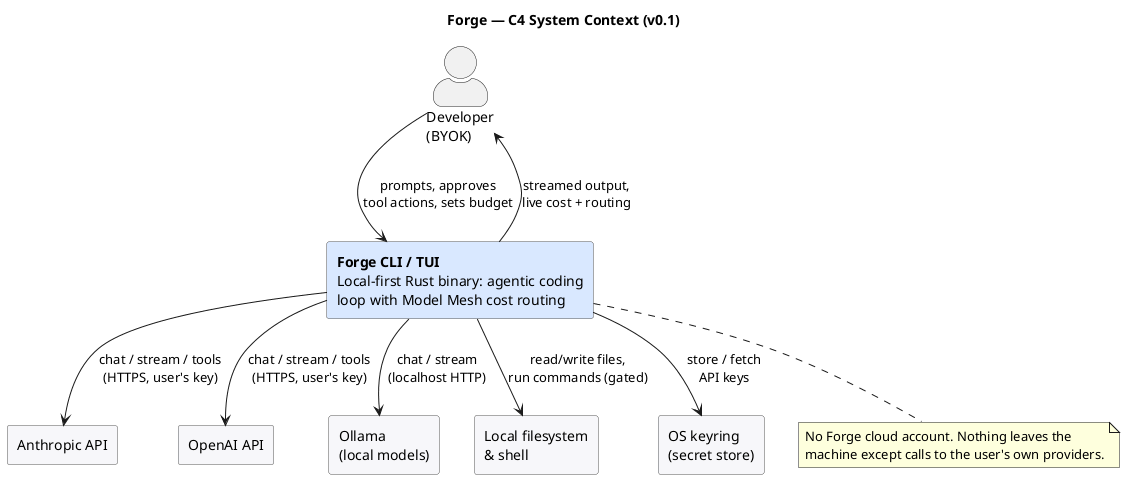

The diagram above was rendered by PlantUML. Its source (embedded in the PNG):
@startuml context
title Forge — C4 System Context (v0.1)

skinparam shadowing false
skinparam defaultFontName "Sans"
skinparam rectangle {
  BackgroundColor #F7F7FA
  BorderColor #555
}
skinparam actorStyle awesome

actor "Developer\n(BYOK)" as dev

rectangle "**Forge CLI / TUI**\nLocal-first Rust binary: agentic coding\nloop with Model Mesh cost routing" as forge #D9E8FF

rectangle "Anthropic API" as anthropic
rectangle "OpenAI API" as openai
rectangle "Ollama\n(local models)" as ollama
rectangle "Local filesystem\n& shell" as os
rectangle "OS keyring\n(secret store)" as keyring

dev --> forge : prompts, approves\ntool actions, sets budget
forge --> dev : streamed output,\nlive cost + routing

forge --> anthropic : chat / stream / tools\n(HTTPS, user's key)
forge --> openai : chat / stream / tools\n(HTTPS, user's key)
forge --> ollama : chat / stream\n(localhost HTTP)
forge --> os : read/write files,\nrun commands (gated)
forge --> keyring : store / fetch\nAPI keys

note bottom of forge
  No Forge cloud account. Nothing leaves the
  machine except calls to the user's own providers.
end note
@enduml